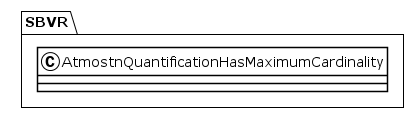

The diagram above was rendered by PlantUML. Its source (embedded in the PNG):
@startuml
!theme plain
package SBVR {
class AtmostnQuantificationHasMaximumCardinality {
}
}
@enduml